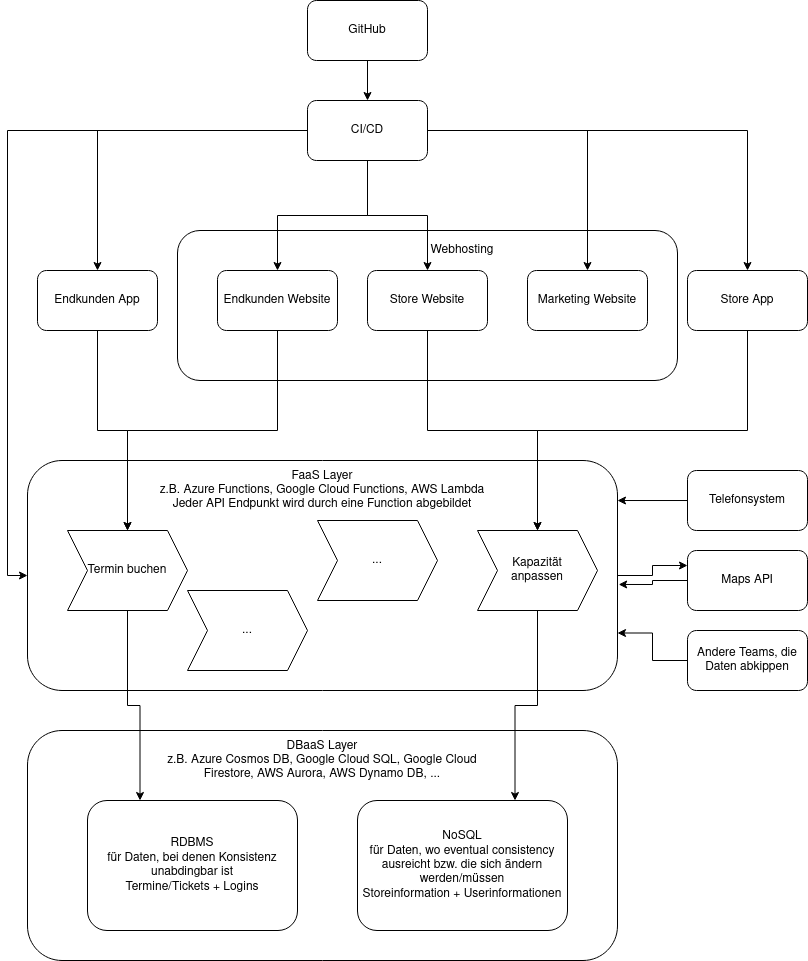

The diagram above was exported from draw.io. Its source (the exported page's mxGraphModel, read from the mxfile embedded in the PNG):
<mxGraphModel dx="1422" dy="755" grid="1" gridSize="10" guides="1" tooltips="1" connect="1" arrows="1" fold="1" page="1" pageScale="1" pageWidth="850" pageHeight="1100" math="0" shadow="0">
  <root>
    <mxCell id="0" />
    <mxCell id="1" parent="0" />
    <mxCell id="n4FkI8B8FJE85atwleuI-1" value="" style="rounded=1;whiteSpace=wrap;html=1;" vertex="1" parent="1">
      <mxGeometry x="30" y="760" width="590" height="230" as="geometry" />
    </mxCell>
    <mxCell id="n4FkI8B8FJE85atwleuI-3" value="&lt;div&gt;RDBMS&lt;/div&gt;&lt;div&gt;für Daten, bei denen Konsistenz unabdingbar ist&lt;br&gt;&lt;/div&gt;Termine/Tickets + Logins" style="rounded=1;whiteSpace=wrap;html=1;" vertex="1" parent="1">
      <mxGeometry x="90" y="830" width="210" height="130" as="geometry" />
    </mxCell>
    <mxCell id="n4FkI8B8FJE85atwleuI-4" value="&lt;div&gt;NoSQL&lt;/div&gt;&lt;div&gt;für Daten, wo eventual consistency ausreicht bzw. die sich ändern werden/müssen&lt;br&gt;&lt;/div&gt;Storeinformation + Userinformationen" style="rounded=1;whiteSpace=wrap;html=1;" vertex="1" parent="1">
      <mxGeometry x="360" y="830" width="210" height="130" as="geometry" />
    </mxCell>
    <mxCell id="n4FkI8B8FJE85atwleuI-5" value="&lt;div&gt;DBaaS Layer&lt;/div&gt;z.B. Azure Cosmos DB, Google Cloud SQL, Google Cloud Firestore, AWS Aurora, AWS Dynamo DB, ..." style="text;html=1;strokeColor=none;fillColor=none;align=center;verticalAlign=middle;whiteSpace=wrap;rounded=0;" vertex="1" parent="1">
      <mxGeometry x="160" y="780" width="330" height="20" as="geometry" />
    </mxCell>
    <mxCell id="n4FkI8B8FJE85atwleuI-20" style="edgeStyle=orthogonalEdgeStyle;rounded=0;orthogonalLoop=1;jettySize=auto;html=1;entryX=0;entryY=0.25;entryDx=0;entryDy=0;" edge="1" parent="1" source="n4FkI8B8FJE85atwleuI-7" target="n4FkI8B8FJE85atwleuI-17">
      <mxGeometry relative="1" as="geometry" />
    </mxCell>
    <mxCell id="n4FkI8B8FJE85atwleuI-7" value="" style="rounded=1;whiteSpace=wrap;html=1;" vertex="1" parent="1">
      <mxGeometry x="30" y="490" width="590" height="230" as="geometry" />
    </mxCell>
    <mxCell id="n4FkI8B8FJE85atwleuI-8" value="&lt;div&gt;FaaS Layer&lt;/div&gt;&lt;div&gt;z.B. Azure Functions, Google Cloud Functions, AWS Lambda&lt;br&gt;&lt;/div&gt;&lt;div&gt;Jeder API Endpunkt wird durch eine Function abgebildet&lt;br&gt;&lt;/div&gt;" style="text;html=1;strokeColor=none;fillColor=none;align=center;verticalAlign=middle;whiteSpace=wrap;rounded=0;" vertex="1" parent="1">
      <mxGeometry x="160" y="510" width="330" height="20" as="geometry" />
    </mxCell>
    <mxCell id="n4FkI8B8FJE85atwleuI-12" style="edgeStyle=orthogonalEdgeStyle;rounded=0;orthogonalLoop=1;jettySize=auto;html=1;entryX=0.25;entryY=0;entryDx=0;entryDy=0;" edge="1" parent="1" source="n4FkI8B8FJE85atwleuI-9" target="n4FkI8B8FJE85atwleuI-3">
      <mxGeometry relative="1" as="geometry" />
    </mxCell>
    <mxCell id="n4FkI8B8FJE85atwleuI-9" value="Termin buchen" style="shape=step;perimeter=stepPerimeter;whiteSpace=wrap;html=1;fixedSize=1;" vertex="1" parent="1">
      <mxGeometry x="70" y="560" width="120" height="80" as="geometry" />
    </mxCell>
    <mxCell id="n4FkI8B8FJE85atwleuI-11" style="edgeStyle=orthogonalEdgeStyle;rounded=0;orthogonalLoop=1;jettySize=auto;html=1;entryX=0.75;entryY=0;entryDx=0;entryDy=0;" edge="1" parent="1" source="n4FkI8B8FJE85atwleuI-10" target="n4FkI8B8FJE85atwleuI-4">
      <mxGeometry relative="1" as="geometry" />
    </mxCell>
    <mxCell id="n4FkI8B8FJE85atwleuI-10" value="&lt;div&gt;Kapazität&lt;/div&gt;&lt;div&gt;anpassen&lt;/div&gt;" style="shape=step;perimeter=stepPerimeter;whiteSpace=wrap;html=1;fixedSize=1;" vertex="1" parent="1">
      <mxGeometry x="480" y="560" width="120" height="80" as="geometry" />
    </mxCell>
    <mxCell id="n4FkI8B8FJE85atwleuI-13" value="..." style="shape=step;perimeter=stepPerimeter;whiteSpace=wrap;html=1;fixedSize=1;" vertex="1" parent="1">
      <mxGeometry x="190" y="620" width="120" height="80" as="geometry" />
    </mxCell>
    <mxCell id="n4FkI8B8FJE85atwleuI-14" value="..." style="shape=step;perimeter=stepPerimeter;whiteSpace=wrap;html=1;fixedSize=1;" vertex="1" parent="1">
      <mxGeometry x="320" y="550" width="120" height="80" as="geometry" />
    </mxCell>
    <mxCell id="n4FkI8B8FJE85atwleuI-16" style="edgeStyle=orthogonalEdgeStyle;rounded=0;orthogonalLoop=1;jettySize=auto;html=1;entryX=1;entryY=0.174;entryDx=0;entryDy=0;entryPerimeter=0;" edge="1" parent="1" source="n4FkI8B8FJE85atwleuI-15" target="n4FkI8B8FJE85atwleuI-7">
      <mxGeometry relative="1" as="geometry" />
    </mxCell>
    <mxCell id="n4FkI8B8FJE85atwleuI-15" value="Telefonsystem" style="rounded=1;whiteSpace=wrap;html=1;" vertex="1" parent="1">
      <mxGeometry x="690" y="500" width="120" height="60" as="geometry" />
    </mxCell>
    <mxCell id="n4FkI8B8FJE85atwleuI-21" style="edgeStyle=orthogonalEdgeStyle;rounded=0;orthogonalLoop=1;jettySize=auto;html=1;entryX=1.002;entryY=0.539;entryDx=0;entryDy=0;entryPerimeter=0;" edge="1" parent="1" source="n4FkI8B8FJE85atwleuI-17" target="n4FkI8B8FJE85atwleuI-7">
      <mxGeometry relative="1" as="geometry" />
    </mxCell>
    <mxCell id="n4FkI8B8FJE85atwleuI-17" value="Maps API" style="rounded=1;whiteSpace=wrap;html=1;" vertex="1" parent="1">
      <mxGeometry x="690" y="580" width="120" height="60" as="geometry" />
    </mxCell>
    <mxCell id="n4FkI8B8FJE85atwleuI-23" style="edgeStyle=orthogonalEdgeStyle;rounded=0;orthogonalLoop=1;jettySize=auto;html=1;entryX=1;entryY=0.75;entryDx=0;entryDy=0;" edge="1" parent="1" source="n4FkI8B8FJE85atwleuI-22" target="n4FkI8B8FJE85atwleuI-7">
      <mxGeometry relative="1" as="geometry" />
    </mxCell>
    <mxCell id="n4FkI8B8FJE85atwleuI-22" value="Andere Teams, die Daten abkippen" style="rounded=1;whiteSpace=wrap;html=1;" vertex="1" parent="1">
      <mxGeometry x="690" y="660" width="120" height="60" as="geometry" />
    </mxCell>
    <mxCell id="n4FkI8B8FJE85atwleuI-25" style="edgeStyle=orthogonalEdgeStyle;rounded=0;orthogonalLoop=1;jettySize=auto;html=1;entryX=0.5;entryY=0;entryDx=0;entryDy=0;" edge="1" parent="1" source="n4FkI8B8FJE85atwleuI-24" target="n4FkI8B8FJE85atwleuI-9">
      <mxGeometry relative="1" as="geometry" />
    </mxCell>
    <mxCell id="n4FkI8B8FJE85atwleuI-24" value="Endkunden App" style="rounded=1;whiteSpace=wrap;html=1;" vertex="1" parent="1">
      <mxGeometry x="40" y="300" width="120" height="60" as="geometry" />
    </mxCell>
    <mxCell id="n4FkI8B8FJE85atwleuI-28" value="" style="rounded=1;whiteSpace=wrap;html=1;" vertex="1" parent="1">
      <mxGeometry x="180" y="260" width="500" height="150" as="geometry" />
    </mxCell>
    <mxCell id="n4FkI8B8FJE85atwleuI-30" style="edgeStyle=orthogonalEdgeStyle;rounded=0;orthogonalLoop=1;jettySize=auto;html=1;entryX=0.5;entryY=0;entryDx=0;entryDy=0;" edge="1" parent="1" source="n4FkI8B8FJE85atwleuI-29" target="n4FkI8B8FJE85atwleuI-9">
      <mxGeometry relative="1" as="geometry">
        <Array as="points">
          <mxPoint x="280" y="460" />
          <mxPoint x="130" y="460" />
        </Array>
      </mxGeometry>
    </mxCell>
    <mxCell id="n4FkI8B8FJE85atwleuI-29" value="Endkunden Website" style="rounded=1;whiteSpace=wrap;html=1;" vertex="1" parent="1">
      <mxGeometry x="220" y="300" width="120" height="60" as="geometry" />
    </mxCell>
    <mxCell id="n4FkI8B8FJE85atwleuI-33" style="edgeStyle=orthogonalEdgeStyle;rounded=0;orthogonalLoop=1;jettySize=auto;html=1;entryX=0.5;entryY=0;entryDx=0;entryDy=0;" edge="1" parent="1" source="n4FkI8B8FJE85atwleuI-32" target="n4FkI8B8FJE85atwleuI-10">
      <mxGeometry relative="1" as="geometry" />
    </mxCell>
    <mxCell id="n4FkI8B8FJE85atwleuI-32" value="Store Website" style="rounded=1;whiteSpace=wrap;html=1;" vertex="1" parent="1">
      <mxGeometry x="370" y="300" width="120" height="60" as="geometry" />
    </mxCell>
    <mxCell id="n4FkI8B8FJE85atwleuI-35" style="edgeStyle=orthogonalEdgeStyle;rounded=0;orthogonalLoop=1;jettySize=auto;html=1;entryX=0.5;entryY=0;entryDx=0;entryDy=0;" edge="1" parent="1" source="n4FkI8B8FJE85atwleuI-34" target="n4FkI8B8FJE85atwleuI-10">
      <mxGeometry relative="1" as="geometry">
        <Array as="points">
          <mxPoint x="750" y="460" />
          <mxPoint x="540" y="460" />
        </Array>
      </mxGeometry>
    </mxCell>
    <mxCell id="n4FkI8B8FJE85atwleuI-34" value="Store App" style="rounded=1;whiteSpace=wrap;html=1;" vertex="1" parent="1">
      <mxGeometry x="690" y="300" width="120" height="60" as="geometry" />
    </mxCell>
    <mxCell id="n4FkI8B8FJE85atwleuI-36" value="Webhosting" style="text;html=1;strokeColor=none;fillColor=none;align=center;verticalAlign=middle;whiteSpace=wrap;rounded=0;" vertex="1" parent="1">
      <mxGeometry x="445" y="270" width="40" height="20" as="geometry" />
    </mxCell>
    <mxCell id="n4FkI8B8FJE85atwleuI-39" style="edgeStyle=orthogonalEdgeStyle;rounded=0;orthogonalLoop=1;jettySize=auto;html=1;entryX=0.5;entryY=0;entryDx=0;entryDy=0;" edge="1" parent="1" source="n4FkI8B8FJE85atwleuI-37" target="n4FkI8B8FJE85atwleuI-38">
      <mxGeometry relative="1" as="geometry" />
    </mxCell>
    <mxCell id="n4FkI8B8FJE85atwleuI-37" value="GitHub" style="rounded=1;whiteSpace=wrap;html=1;" vertex="1" parent="1">
      <mxGeometry x="310" y="30" width="120" height="60" as="geometry" />
    </mxCell>
    <mxCell id="n4FkI8B8FJE85atwleuI-40" style="edgeStyle=orthogonalEdgeStyle;rounded=0;orthogonalLoop=1;jettySize=auto;html=1;entryX=0.5;entryY=0;entryDx=0;entryDy=0;" edge="1" parent="1" source="n4FkI8B8FJE85atwleuI-38" target="n4FkI8B8FJE85atwleuI-24">
      <mxGeometry relative="1" as="geometry" />
    </mxCell>
    <mxCell id="n4FkI8B8FJE85atwleuI-41" style="edgeStyle=orthogonalEdgeStyle;rounded=0;orthogonalLoop=1;jettySize=auto;html=1;entryX=0.5;entryY=0;entryDx=0;entryDy=0;" edge="1" parent="1" source="n4FkI8B8FJE85atwleuI-38" target="n4FkI8B8FJE85atwleuI-29">
      <mxGeometry relative="1" as="geometry" />
    </mxCell>
    <mxCell id="n4FkI8B8FJE85atwleuI-42" style="edgeStyle=orthogonalEdgeStyle;rounded=0;orthogonalLoop=1;jettySize=auto;html=1;entryX=0.5;entryY=0;entryDx=0;entryDy=0;" edge="1" parent="1" source="n4FkI8B8FJE85atwleuI-38" target="n4FkI8B8FJE85atwleuI-32">
      <mxGeometry relative="1" as="geometry" />
    </mxCell>
    <mxCell id="n4FkI8B8FJE85atwleuI-44" style="edgeStyle=orthogonalEdgeStyle;rounded=0;orthogonalLoop=1;jettySize=auto;html=1;entryX=0.5;entryY=0;entryDx=0;entryDy=0;" edge="1" parent="1" source="n4FkI8B8FJE85atwleuI-38" target="n4FkI8B8FJE85atwleuI-43">
      <mxGeometry relative="1" as="geometry" />
    </mxCell>
    <mxCell id="n4FkI8B8FJE85atwleuI-45" style="edgeStyle=orthogonalEdgeStyle;rounded=0;orthogonalLoop=1;jettySize=auto;html=1;entryX=0.5;entryY=0;entryDx=0;entryDy=0;" edge="1" parent="1" source="n4FkI8B8FJE85atwleuI-38" target="n4FkI8B8FJE85atwleuI-34">
      <mxGeometry relative="1" as="geometry" />
    </mxCell>
    <mxCell id="n4FkI8B8FJE85atwleuI-46" style="edgeStyle=orthogonalEdgeStyle;rounded=0;orthogonalLoop=1;jettySize=auto;html=1;entryX=0;entryY=0.5;entryDx=0;entryDy=0;" edge="1" parent="1" source="n4FkI8B8FJE85atwleuI-38" target="n4FkI8B8FJE85atwleuI-7">
      <mxGeometry relative="1" as="geometry">
        <Array as="points">
          <mxPoint x="10" y="160" />
          <mxPoint x="10" y="605" />
        </Array>
      </mxGeometry>
    </mxCell>
    <mxCell id="n4FkI8B8FJE85atwleuI-38" value="CI/CD" style="rounded=1;whiteSpace=wrap;html=1;" vertex="1" parent="1">
      <mxGeometry x="310" y="130" width="120" height="60" as="geometry" />
    </mxCell>
    <mxCell id="n4FkI8B8FJE85atwleuI-43" value="Marketing Website" style="rounded=1;whiteSpace=wrap;html=1;" vertex="1" parent="1">
      <mxGeometry x="530" y="300" width="120" height="60" as="geometry" />
    </mxCell>
  </root>
</mxGraphModel>